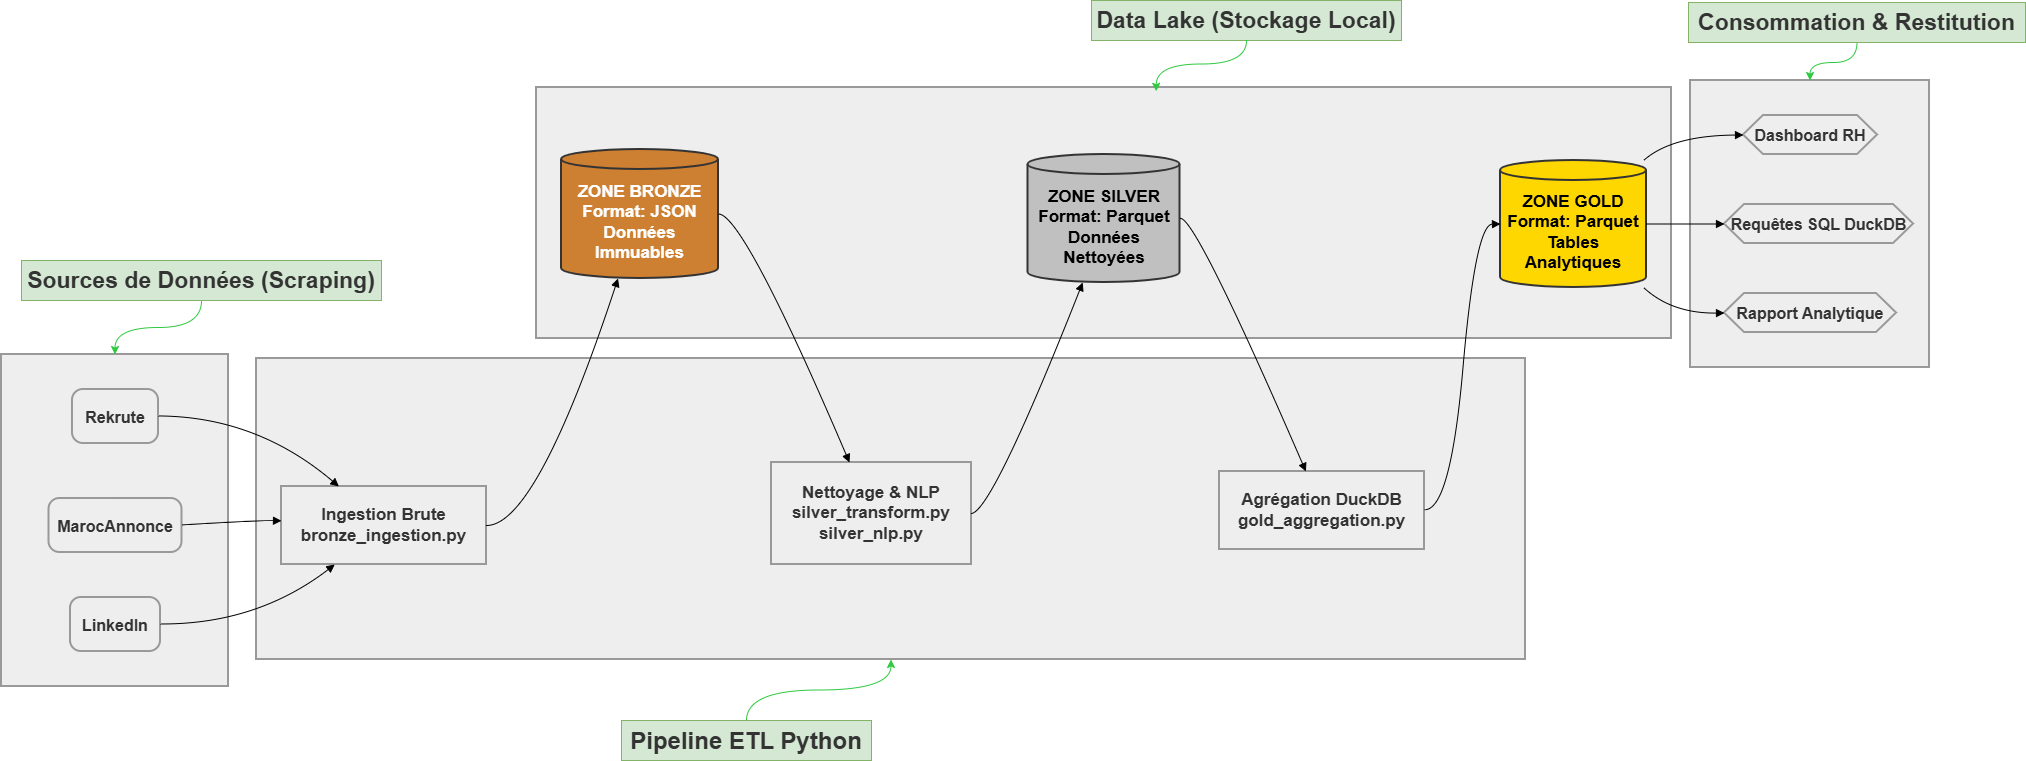

The diagram above was exported from draw.io. Its source (the exported page's mxGraphModel, read from the mxfile embedded in the PNG):
<mxGraphModel dx="1702" dy="1009" grid="0" gridSize="10" guides="1" tooltips="1" connect="1" arrows="1" fold="1" page="1" pageScale="1" pageWidth="850" pageHeight="1100" math="0" shadow="0">
  <root>
    <mxCell id="0" />
    <mxCell id="1" parent="0" />
    <mxCell id="WRI3a3AmwpnP1WJwT1zt-1" parent="1" style="whiteSpace=wrap;strokeWidth=2;fillColor=light-dark(#eeeeee,#1f2020);strokeColor=light-dark(#999999,#cccccc);fontColor=light-dark(#333333,#cccccc);fontStyle=1" value="" vertex="1">
      <mxGeometry height="287" width="239" x="1719" y="160" as="geometry" />
    </mxCell>
    <mxCell id="WRI3a3AmwpnP1WJwT1zt-2" parent="1" style="whiteSpace=wrap;strokeWidth=2;fillColor=light-dark(#eeeeee,#1f2020);strokeColor=light-dark(#999999,#cccccc);fontColor=light-dark(#333333,#cccccc);fontStyle=1" value="" vertex="1">
      <mxGeometry height="251" width="1135" x="565" y="167" as="geometry" />
    </mxCell>
    <mxCell id="WRI3a3AmwpnP1WJwT1zt-3" parent="1" style="whiteSpace=wrap;strokeWidth=2;fillColor=light-dark(#eeeeee,#1f2020);strokeColor=light-dark(#999999,#cccccc);fontColor=light-dark(#333333,#cccccc);fontStyle=1" value="" vertex="1">
      <mxGeometry height="301" width="1269" x="285" y="438" as="geometry" />
    </mxCell>
    <mxCell id="WRI3a3AmwpnP1WJwT1zt-4" parent="1" style="whiteSpace=wrap;strokeWidth=2;fillColor=light-dark(#eeeeee,#1f2020);strokeColor=light-dark(#999999,#cccccc);fontColor=light-dark(#333333,#cccccc);fontStyle=1" value="" vertex="1">
      <mxGeometry height="332" width="227" x="30" y="434" as="geometry" />
    </mxCell>
    <mxCell id="WRI3a3AmwpnP1WJwT1zt-5" parent="1" style="rounded=1;arcSize=20;strokeWidth=2;fillColor=light-dark(#eeeeee,#1f2020);strokeColor=light-dark(#999999,#cccccc);fontColor=light-dark(#333333,#cccccc);fontSize=16;fontStyle=1" value="Rekrute" vertex="1">
      <mxGeometry height="54" width="86" x="101" y="469" as="geometry" />
    </mxCell>
    <mxCell id="WRI3a3AmwpnP1WJwT1zt-6" parent="1" style="rounded=1;arcSize=20;strokeWidth=2;fillColor=light-dark(#eeeeee,#1f2020);strokeColor=light-dark(#999999,#cccccc);fontColor=light-dark(#333333,#cccccc);fontSize=16;fontStyle=1" value="MarocAnnonce" vertex="1">
      <mxGeometry height="54" width="133" x="77.5" y="578" as="geometry" />
    </mxCell>
    <mxCell id="WRI3a3AmwpnP1WJwT1zt-7" parent="1" style="rounded=1;arcSize=20;strokeWidth=2;fillColor=light-dark(#eeeeee,#1f2020);strokeColor=light-dark(#999999,#cccccc);fontColor=light-dark(#333333,#cccccc);fontSize=16;fontStyle=1" value="LinkedIn" vertex="1">
      <mxGeometry height="54" width="90" x="99" y="677" as="geometry" />
    </mxCell>
    <mxCell id="WRI3a3AmwpnP1WJwT1zt-8" parent="1" style="whiteSpace=wrap;strokeWidth=2;fillColor=light-dark(#eeeeee,#1f2020);strokeColor=light-dark(#999999,#cccccc);fontColor=light-dark(#333333,#cccccc);fontSize=17;fontStyle=1" value="Ingestion Brute&#10;bronze_ingestion.py" vertex="1">
      <mxGeometry height="78" width="205" x="310" y="566" as="geometry" />
    </mxCell>
    <mxCell id="WRI3a3AmwpnP1WJwT1zt-9" parent="1" style="whiteSpace=wrap;strokeWidth=2;fillColor=light-dark(#eeeeee,#1f2020);strokeColor=light-dark(#999999,#cccccc);fontColor=light-dark(#333333,#cccccc);fontSize=17;fontStyle=1" value="Nettoyage &amp; NLP&#10;silver_transform.py&#10;silver_nlp.py" vertex="1">
      <mxGeometry height="102" width="200" x="800" y="542" as="geometry" />
    </mxCell>
    <mxCell id="WRI3a3AmwpnP1WJwT1zt-10" parent="1" style="whiteSpace=wrap;strokeWidth=2;fillColor=light-dark(#eeeeee,#1f2020);strokeColor=light-dark(#999999,#cccccc);fontColor=light-dark(#333333,#cccccc);fontSize=17;fontStyle=1" value="Agrégation DuckDB&#10;gold_aggregation.py" vertex="1">
      <mxGeometry height="78" width="205" x="1248" y="551" as="geometry" />
    </mxCell>
    <mxCell id="WRI3a3AmwpnP1WJwT1zt-11" parent="1" style="shape=cylinder3;boundedLbl=1;backgroundOutline=1;size=10;strokeWidth=2;whiteSpace=wrap;fillColor=#cd7f32;strokeColor=#333;fontColor=#fff;fontSize=17;fontStyle=1" value="ZONE BRONZE&#10;Format: JSON&#10;Données Immuables" vertex="1">
      <mxGeometry height="129" width="157" x="590" y="229" as="geometry" />
    </mxCell>
    <mxCell id="WRI3a3AmwpnP1WJwT1zt-12" parent="1" style="shape=cylinder3;boundedLbl=1;backgroundOutline=1;size=10;strokeWidth=2;whiteSpace=wrap;fillColor=#c0c0c0;strokeColor=#333;fontColor=#000;fontSize=17;fontStyle=1" value="ZONE SILVER&#10;Format: Parquet&#10;Données Nettoyées" vertex="1">
      <mxGeometry height="128" width="152" x="1056.5" y="234" as="geometry" />
    </mxCell>
    <mxCell id="WRI3a3AmwpnP1WJwT1zt-13" parent="1" style="shape=cylinder3;boundedLbl=1;backgroundOutline=1;size=10;strokeWidth=2;whiteSpace=wrap;fillColor=#ffd700;strokeColor=#333;fontColor=#000;fontSize=17;fontStyle=1" value="ZONE GOLD&#10;Format: Parquet&#10;Tables Analytiques" vertex="1">
      <mxGeometry height="127" width="146" x="1529" y="240" as="geometry" />
    </mxCell>
    <mxCell id="WRI3a3AmwpnP1WJwT1zt-14" parent="1" style="shape=hexagon;perimeter=hexagonPerimeter2;fixedSize=1;strokeWidth=2;whiteSpace=wrap;fillColor=light-dark(#eeeeee,#1f2020);strokeColor=light-dark(#999999,#cccccc);fontColor=light-dark(#333333,#cccccc);fontSize=16;fontStyle=1" value="Dashboard RH" vertex="1">
      <mxGeometry height="39" width="134" x="1772" y="195" as="geometry" />
    </mxCell>
    <mxCell id="WRI3a3AmwpnP1WJwT1zt-15" parent="1" style="shape=hexagon;perimeter=hexagonPerimeter2;fixedSize=1;strokeWidth=2;whiteSpace=wrap;fillColor=light-dark(#eeeeee,#1f2020);strokeColor=light-dark(#999999,#cccccc);fontColor=light-dark(#333333,#cccccc);fontSize=16;fontStyle=1" value="Requêtes SQL DuckDB" vertex="1">
      <mxGeometry height="39" width="189" x="1753" y="284" as="geometry" />
    </mxCell>
    <mxCell id="WRI3a3AmwpnP1WJwT1zt-16" parent="1" style="shape=hexagon;perimeter=hexagonPerimeter2;fixedSize=1;strokeWidth=2;whiteSpace=wrap;fillColor=light-dark(#eeeeee,#1f2020);strokeColor=light-dark(#999999,#cccccc);fontColor=light-dark(#333333,#cccccc);fontSize=16;fontStyle=1" value="Rapport Analytique" vertex="1">
      <mxGeometry height="39" width="172" x="1753" y="373" as="geometry" />
    </mxCell>
    <mxCell id="WRI3a3AmwpnP1WJwT1zt-17" edge="1" parent="1" source="WRI3a3AmwpnP1WJwT1zt-5" style="curved=1;startArrow=none;endArrow=block;exitX=0.99;exitY=0.49;entryX=0.28;entryY=0;rounded=0;fontStyle=1" target="WRI3a3AmwpnP1WJwT1zt-8" value="">
      <mxGeometry relative="1" as="geometry">
        <Array as="points">
          <mxPoint x="285" y="496" />
        </Array>
      </mxGeometry>
    </mxCell>
    <mxCell id="WRI3a3AmwpnP1WJwT1zt-18" edge="1" parent="1" source="WRI3a3AmwpnP1WJwT1zt-6" style="curved=1;startArrow=none;endArrow=block;exitX=1;exitY=0.49;entryX=0;entryY=0.44;rounded=0;fontStyle=1" target="WRI3a3AmwpnP1WJwT1zt-8" value="">
      <mxGeometry relative="1" as="geometry">
        <Array as="points">
          <mxPoint x="285" y="600" />
        </Array>
      </mxGeometry>
    </mxCell>
    <mxCell id="WRI3a3AmwpnP1WJwT1zt-19" edge="1" parent="1" source="WRI3a3AmwpnP1WJwT1zt-7" style="curved=1;startArrow=none;endArrow=block;exitX=1;exitY=0.49;entryX=0.26;entryY=1;rounded=0;fontStyle=1" target="WRI3a3AmwpnP1WJwT1zt-8" value="">
      <mxGeometry relative="1" as="geometry">
        <Array as="points">
          <mxPoint x="285" y="704" />
        </Array>
      </mxGeometry>
    </mxCell>
    <mxCell id="WRI3a3AmwpnP1WJwT1zt-20" edge="1" parent="1" source="WRI3a3AmwpnP1WJwT1zt-8" style="curved=1;startArrow=none;endArrow=block;exitX=1;exitY=0.5;entryX=0.36;entryY=1;rounded=0;fontStyle=1" target="WRI3a3AmwpnP1WJwT1zt-11" value="">
      <mxGeometry relative="1" as="geometry">
        <Array as="points">
          <mxPoint x="565" y="605" />
        </Array>
      </mxGeometry>
    </mxCell>
    <mxCell id="WRI3a3AmwpnP1WJwT1zt-21" edge="1" parent="1" source="WRI3a3AmwpnP1WJwT1zt-11" style="curved=1;startArrow=none;endArrow=block;exitX=1;exitY=0.5;entryX=0.39;entryY=0;rounded=0;fontStyle=1" target="WRI3a3AmwpnP1WJwT1zt-9" value="">
      <mxGeometry relative="1" as="geometry">
        <Array as="points">
          <mxPoint x="772" y="294" />
        </Array>
      </mxGeometry>
    </mxCell>
    <mxCell id="WRI3a3AmwpnP1WJwT1zt-22" edge="1" parent="1" source="WRI3a3AmwpnP1WJwT1zt-9" style="curved=1;startArrow=none;endArrow=block;exitX=1;exitY=0.5;entryX=0.36;entryY=1;rounded=0;fontStyle=1" target="WRI3a3AmwpnP1WJwT1zt-12" value="">
      <mxGeometry relative="1" as="geometry">
        <Array as="points">
          <mxPoint x="1021" y="590" />
        </Array>
      </mxGeometry>
    </mxCell>
    <mxCell id="WRI3a3AmwpnP1WJwT1zt-23" edge="1" parent="1" source="WRI3a3AmwpnP1WJwT1zt-12" style="curved=1;startArrow=none;endArrow=block;exitX=1;exitY=0.5;entryX=0.42;entryY=-0.01;rounded=0;fontStyle=1" target="WRI3a3AmwpnP1WJwT1zt-10" value="">
      <mxGeometry relative="1" as="geometry">
        <Array as="points">
          <mxPoint x="1223" y="294" />
        </Array>
      </mxGeometry>
    </mxCell>
    <mxCell id="WRI3a3AmwpnP1WJwT1zt-24" edge="1" parent="1" source="WRI3a3AmwpnP1WJwT1zt-10" style="curved=1;startArrow=none;endArrow=block;exitX=1;exitY=0.49;entryX=0;entryY=0.5;rounded=0;fontStyle=1" target="WRI3a3AmwpnP1WJwT1zt-13" value="">
      <mxGeometry relative="1" as="geometry">
        <Array as="points">
          <mxPoint x="1479" y="590" />
          <mxPoint x="1504" y="304" />
        </Array>
      </mxGeometry>
    </mxCell>
    <mxCell id="WRI3a3AmwpnP1WJwT1zt-25" edge="1" parent="1" source="WRI3a3AmwpnP1WJwT1zt-13" style="curved=1;startArrow=none;endArrow=block;exitX=0.98;exitY=0;entryX=0;entryY=0.5;rounded=0;fontStyle=1" target="WRI3a3AmwpnP1WJwT1zt-14" value="">
      <mxGeometry relative="1" as="geometry">
        <Array as="points">
          <mxPoint x="1700" y="215" />
        </Array>
      </mxGeometry>
    </mxCell>
    <mxCell id="WRI3a3AmwpnP1WJwT1zt-26" edge="1" parent="1" source="WRI3a3AmwpnP1WJwT1zt-13" style="curved=1;startArrow=none;endArrow=block;exitX=1;exitY=0.5;entryX=0;entryY=0.5;rounded=0;fontStyle=1" target="WRI3a3AmwpnP1WJwT1zt-15" value="">
      <mxGeometry relative="1" as="geometry">
        <Array as="points" />
      </mxGeometry>
    </mxCell>
    <mxCell id="WRI3a3AmwpnP1WJwT1zt-27" edge="1" parent="1" source="WRI3a3AmwpnP1WJwT1zt-13" style="curved=1;startArrow=none;endArrow=block;exitX=0.98;exitY=1;entryX=0;entryY=0.5;rounded=0;fontStyle=1" target="WRI3a3AmwpnP1WJwT1zt-16" value="">
      <mxGeometry relative="1" as="geometry">
        <Array as="points">
          <mxPoint x="1700" y="393" />
        </Array>
      </mxGeometry>
    </mxCell>
    <mxCell id="WRI3a3AmwpnP1WJwT1zt-31" edge="1" parent="1" source="WRI3a3AmwpnP1WJwT1zt-30" style="edgeStyle=orthogonalEdgeStyle;rounded=0;orthogonalLoop=1;jettySize=auto;html=1;curved=1;fontColor=#FEFEFE;fillColor=#FEFEFE;strokeColor=#2FC940;fontStyle=1" target="WRI3a3AmwpnP1WJwT1zt-3" value="">
      <mxGeometry relative="1" as="geometry" />
    </mxCell>
    <mxCell id="WRI3a3AmwpnP1WJwT1zt-30" parent="1" style="text;whiteSpace=wrap;html=1;strokeWidth=1;fillColor=#d5e8d4;strokeColor=#82b366;fontSize=24;align=center;fontStyle=1" value="&lt;font color=&quot;#333333&quot;&gt;Pipeline ETL Python&lt;/font&gt;" vertex="1">
      <mxGeometry height="40" width="250" x="650" y="800" as="geometry" />
    </mxCell>
    <mxCell id="WRI3a3AmwpnP1WJwT1zt-35" edge="1" parent="1" source="WRI3a3AmwpnP1WJwT1zt-34" style="edgeStyle=orthogonalEdgeStyle;rounded=0;orthogonalLoop=1;jettySize=auto;html=1;entryX=0.5;entryY=0;entryDx=0;entryDy=0;curved=1;strokeColor=#2FC940;fontStyle=1" target="WRI3a3AmwpnP1WJwT1zt-1">
      <mxGeometry relative="1" as="geometry" />
    </mxCell>
    <mxCell id="WRI3a3AmwpnP1WJwT1zt-34" parent="1" style="text;whiteSpace=wrap;html=1;strokeWidth=1;fillColor=#d5e8d4;strokeColor=#82b366;fontSize=23;align=center;fontStyle=1" value="&lt;font color=&quot;#333333&quot;&gt;Consommation &amp;amp; Restitution&lt;/font&gt;" vertex="1">
      <mxGeometry height="40" width="337" x="1717" y="82" as="geometry" />
    </mxCell>
    <mxCell id="WRI3a3AmwpnP1WJwT1zt-37" edge="1" parent="1" source="WRI3a3AmwpnP1WJwT1zt-36" style="edgeStyle=orthogonalEdgeStyle;rounded=0;orthogonalLoop=1;jettySize=auto;html=1;entryX=0.5;entryY=0;entryDx=0;entryDy=0;curved=1;fillColor=#FFFFFF;strokeColor=#2FC940;fontStyle=1" target="WRI3a3AmwpnP1WJwT1zt-4">
      <mxGeometry relative="1" as="geometry" />
    </mxCell>
    <mxCell id="WRI3a3AmwpnP1WJwT1zt-36" parent="1" style="text;whiteSpace=wrap;html=1;strokeWidth=1;fillColor=#d5e8d4;strokeColor=#82b366;fontSize=23;align=center;fontStyle=1" value="&lt;font color=&quot;#333333&quot;&gt;Sources de Donn&lt;/font&gt;&lt;span style=&quot;color: rgb(51, 51, 51);&quot;&gt;ées (Scraping)&lt;/span&gt;" vertex="1">
      <mxGeometry height="40" width="360" x="50" y="340" as="geometry" />
    </mxCell>
    <mxCell id="WRI3a3AmwpnP1WJwT1zt-39" parent="1" style="text;whiteSpace=wrap;html=1;strokeWidth=1;fillColor=#d5e8d4;strokeColor=#82b366;fontSize=23;align=center;fontStyle=1" value="&lt;font color=&quot;#333333&quot;&gt;Data Lake (Stockage Local)&lt;/font&gt;" vertex="1">
      <mxGeometry height="40" width="310" x="1120" y="80" as="geometry" />
    </mxCell>
    <mxCell id="WRI3a3AmwpnP1WJwT1zt-40" edge="1" parent="1" source="WRI3a3AmwpnP1WJwT1zt-39" style="edgeStyle=orthogonalEdgeStyle;rounded=0;orthogonalLoop=1;jettySize=auto;html=1;entryX=0.546;entryY=0.015;entryDx=0;entryDy=0;entryPerimeter=0;curved=1;strokeColor=#2FC940;fontStyle=1" target="WRI3a3AmwpnP1WJwT1zt-2">
      <mxGeometry relative="1" as="geometry" />
    </mxCell>
  </root>
</mxGraphModel>